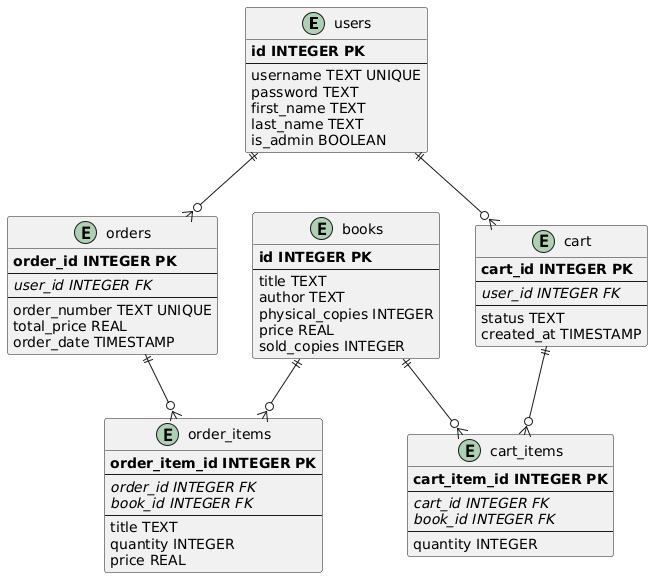

The diagram above was rendered by PlantUML. Its source (embedded in the PNG):
@startuml
entity users {
    **id INTEGER PK**
    --
    username TEXT UNIQUE
    password TEXT
    first_name TEXT
    last_name TEXT
    is_admin BOOLEAN
}

entity books {
    **id INTEGER PK**
    --
    title TEXT
    author TEXT
    physical_copies INTEGER
    price REAL
    sold_copies INTEGER
}

entity orders {
    **order_id INTEGER PK**
    --
    //user_id INTEGER FK//
    --
    order_number TEXT UNIQUE
    total_price REAL
    order_date TIMESTAMP
}

entity order_items {
    **order_item_id INTEGER PK**
    --
    //order_id INTEGER FK//
    //book_id INTEGER FK//
    --
    title TEXT
    quantity INTEGER
    price REAL
}

entity cart {
    **cart_id INTEGER PK**
    --
    //user_id INTEGER FK//
    --
    status TEXT
    created_at TIMESTAMP
}

entity cart_items {
    **cart_item_id INTEGER PK**
    --
    //cart_id INTEGER FK//
    //book_id INTEGER FK//
    --
    quantity INTEGER
}

users ||--o{ orders
orders ||--o{ order_items
users ||--o{ cart
cart ||--o{ cart_items
books ||--o{ order_items
books ||--o{ cart_items
@enduml